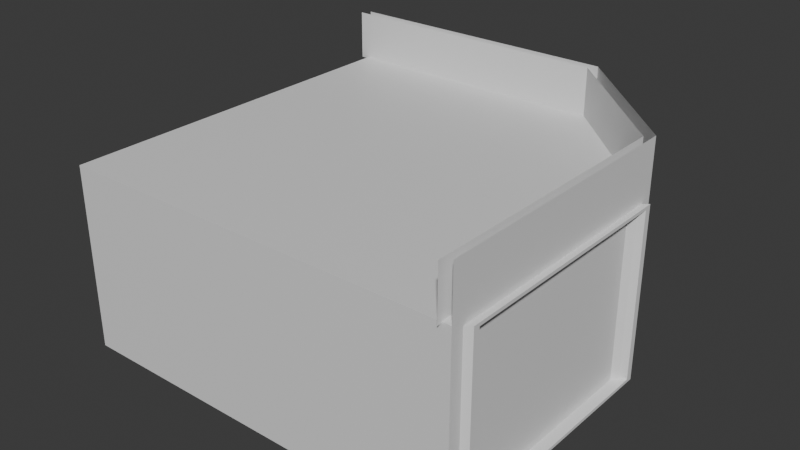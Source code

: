 # Source: shop.blend  (saved by Blender 4.0.36; exported with 4.5.12 LTS)
import bpy
from mathutils import Matrix  # noqa: F401  (used for matrix-valued properties, if any)

bpy.ops.wm.read_factory_settings(use_empty=True)
scene = bpy.context.scene
scene.name = 'Scene'

# ---- collections
col_collection = bpy.data.collections.new('Collection'); scene.collection.children.link(col_collection)

# ---- materials (node trees are filled in below, after node groups)
mat_material = bpy.data.materials.new('Material')
mat_material.alpha_threshold = 0.0
mat_material.use_transparent_shadow = False
mat_material.roughness = 0.5
mat_material.line_color = (0.0, 0.0, 0.0, 1.0)

# ---- material node trees
mat_material.use_nodes = True; mat_material.node_tree.nodes.clear()
_N = mat_material.node_tree.nodes; _L = mat_material.node_tree.links
n0 = _N.new('ShaderNodeOutputMaterial'); n0.name = 'Material Output'; n0.location = (300, 300)
n1 = _N.new('ShaderNodeBsdfPrincipled'); n1.name = 'Principled BSDF'; n1.location = (10, 300)
n1.inputs[3].default_value = 1.45
_L.new(n1.outputs[0], n0.inputs[0])
n0.is_active_output = True

# ---- world
world_world = bpy.data.worlds.new('World'); scene.world = world_world
world_world.use_nodes = True; world_world.node_tree.nodes.clear()
_N = world_world.node_tree.nodes; _L = world_world.node_tree.links
n0 = _N.new('ShaderNodeOutputWorld'); n0.name = 'World Output'; n0.location = (300, 300)
n1 = _N.new('ShaderNodeBackground'); n1.name = 'Background'; n1.location = (10, 300)
n1.inputs[0].default_value = (0.05088, 0.05088, 0.05088, 1.0)
_L.new(n1.outputs[0], n0.inputs[0])
n0.is_active_output = True
world_world.color = (0.05088, 0.05088, 0.05088)
world_world.use_sun_shadow = False
world_world.sun_shadow_jitter_overblur = 0.0

# ---- meshes
me_cube = bpy.data.meshes.new('Cube')
me_cube.from_pydata([(1.0, -0.8991, 0.8991), (1.0, -0.8991, -0.8991), (-0.8991, 1.0, 0.8991), (-0.8991, 1.0, -0.8991), (-1.0, -1.0, 1.0), (-1.0, -1.0, -1.0), (1.0, 0.2931, 0.8991), (0.2931, 1.0, 0.8991), (0.2931, 1.0, -0.8991), (1.0, 0.2931, -0.8991), (1.0, -1.0, 1.0), (1.0, -1.0, -1.0), (-1.0, 1.0, 1.0), (-1.0, 1.0, -1.0), (1.0, 0.3939, 1.0), (1.0, 0.3939, -1.0), (0.3939, 1.0, -1.0), (0.3939, 1.0, 1.0), (1.0, -0.9336, 0.9336), (1.0, -0.9336, -0.9336), (-0.9336, 1.0, 0.9336), (-0.9336, 1.0, -0.9336), (1.0, 0.3275, 0.9336), (1.0, 0.3275, -0.9336), (0.3275, 1.0, -0.9336), (0.3275, 1.0, 0.9336), (0.9739, -0.8978, 0.8687), (0.9739, -0.8978, -0.8687), (-0.8948, 0.9709, 0.8687), (-0.8948, 0.9709, -0.8687), (0.9739, 0.2336, 0.8687), (0.9739, 0.2336, -0.8687), (0.2366, 0.9709, -0.8687), (0.2366, 0.9709, 0.8687), (0.9739, -0.9282, 0.8991), (0.9739, -0.9282, -0.8991), (-0.9252, 0.9709, 0.8991), (-0.9252, 0.9709, -0.8991), (0.9739, 0.264, 0.8991), (0.9739, 0.264, -0.8991), (0.267, 0.9709, -0.8991), (0.267, 0.9709, 0.8991), (1.028, -0.9102, 0.9336), (1.028, -0.9102, -0.9336), (1.028, 0.3508, 0.9336), (1.028, 0.3508, -0.9336), (0.3554, 1.023, -0.9336), (0.3554, 1.023, 0.9336), (-0.9057, 1.023, -0.9336), (-0.9057, 1.023, 0.9336), (1.028, -0.8758, 0.8991), (1.028, -0.8758, -0.8991), (1.028, 0.3164, 0.8991), (1.028, 0.3164, -0.8991), (0.321, 1.023, -0.8991), (0.321, 1.023, 0.8991), (-0.8712, 1.023, -0.8991), (-0.8712, 1.023, 0.8991), (-1.0, -1.0, 0.6978), (1.0, -1.0, 0.6978), (-1.0, 1.0, 0.6978), (1.0, 0.3939, 0.6978), (0.3939, 1.0, 0.6978), (1.0, -0.9336, 0.6514), (-0.9336, 1.0, 0.6514), (1.0, 0.3275, 0.6514), (0.3275, 1.0, 0.6514), (1.0, -0.8991, 0.6274), (-0.8991, 1.0, 0.6274), (1.0, 0.2931, 0.6274), (0.2931, 1.0, 0.6274), (0.9739, -0.9282, 0.6274), (-0.9252, 0.9709, 0.6274), (0.9739, 0.264, 0.6274), (0.267, 0.9709, 0.6274), (0.9739, -0.8978, 0.6062), (-0.8948, 0.9709, 0.6062), (0.9739, 0.2336, 0.6062), (0.2366, 0.9709, 0.6062), (1.028, -0.9102, 0.6514), (1.028, 0.3508, 0.6514), (0.3554, 1.023, 0.6514), (1.028, -0.8758, 0.6274), (1.028, 0.3164, 0.6274), (0.321, 1.023, 0.6274), (0.899, 0.4949, -1.0), (0.4949, 0.899, -1.0), (0.899, 0.4949, 0.6978), (0.4949, 0.899, 0.6978)], [], [(13, 16, 86, 85, 15, 11, 5), (59, 10, 4, 58), (58, 4, 12, 60), (14, 17, 12, 4, 10), (6, 0, 34, 38), (88, 86, 16, 62), (67, 1, 35, 71), (63, 18, 10, 59), (64, 21, 13, 60), (65, 23, 15, 61), (66, 25, 17, 62), (21, 24, 16, 13), (25, 20, 12, 17), (23, 19, 11, 15), (18, 22, 14, 10), (67, 0, 50, 82), (68, 3, 21, 64), (0, 6, 52, 50), (63, 19, 43, 79), (9, 1, 51, 53), (22, 18, 42, 44), (7, 2, 57, 55), (19, 23, 45, 43), (77, 30, 26, 75), (76, 28, 33, 78), (2, 7, 41, 36), (70, 8, 40, 74), (68, 2, 36, 72), (1, 9, 39, 35), (8, 3, 37, 40), (69, 6, 38, 73), (75, 26, 34, 71), (76, 29, 37, 72), (77, 31, 39, 73), (78, 33, 41, 74), (29, 32, 40, 37), (33, 28, 36, 41), (31, 27, 35, 39), (26, 30, 38, 34), (82, 50, 42, 79), (83, 53, 45, 80), (84, 55, 47, 81), (56, 54, 46, 48), (55, 57, 49, 47), (53, 51, 43, 45), (50, 52, 44, 42), (65, 22, 44, 80), (66, 24, 46, 81), (69, 9, 53, 83), (2, 20, 49, 57), (24, 21, 48, 46), (70, 7, 55, 84), (21, 3, 56, 48), (20, 25, 47, 49), (3, 8, 54, 56), (8, 70, 84, 54), (6, 69, 83, 52), (25, 66, 81, 47), (23, 65, 80, 45), (54, 84, 81, 46), (52, 83, 80, 44), (51, 82, 79, 43), (32, 78, 74, 40), (30, 77, 73, 38), (28, 76, 72, 36), (27, 75, 71, 35), (9, 69, 73, 39), (3, 68, 72, 37), (7, 70, 74, 41), (29, 76, 78, 32), (31, 77, 75, 27), (18, 63, 79, 42), (2, 68, 64, 20), (1, 67, 82, 51), (24, 66, 62, 16), (22, 65, 61, 14), (20, 64, 60, 12), (19, 63, 59, 11), (0, 67, 71, 34), (14, 61, 87, 88, 62, 17), (5, 58, 60, 13), (11, 59, 58, 5), (61, 15, 85, 87), (85, 86, 88, 87)])
_uv = me_cube.uv_layers.new(name='UVMap')
_uv.uv.foreach_set('vector', [0.125, 0.5, 0.2992, 0.5, 0.3119, 0.5126, 0.3624, 0.5631, 0.375, 0.5758, 0.375, 0.75, 0.125, 0.75, 0.5872, 0.75, 0.625, 0.75, 0.625, 1.0, 0.5872, 1.0, 0.5872, 0.0, 0.625, 0.0, 0.625, 0.25, 0.5872, 0.25, 0.625, 0.5758, 0.7008, 0.5, 0.875, 0.5, 0.875, 0.75, 0.625, 0.75, 0.6124, 0.5884, 0.6124, 0.7374, 0.6124, 0.7374, 0.6124, 0.5884, 0.5872, 0.4495, 0.375, 0.4495, 0.375, 0.4242, 0.5872, 0.4242, 0.5784, 0.7374, 0.3876, 0.7374, 0.3876, 0.7374, 0.5784, 0.7374, 0.5814, 0.7417, 0.6167, 0.7417, 0.625, 0.75, 0.5872, 0.75, 0.5814, 0.2583, 0.3833, 0.2583, 0.375, 0.25, 0.5872, 0.25, 0.5814, 0.5841, 0.3833, 0.5841, 0.375, 0.5758, 0.5872, 0.5758, 0.5814, 0.4159, 0.6167, 0.4159, 0.625, 0.4242, 0.5872, 0.4242, 0.3833, 0.2583, 0.3833, 0.4159, 0.375, 0.4242, 0.375, 0.25, 0.6167, 0.4159, 0.6167, 0.2583, 0.625, 0.25, 0.625, 0.4242, 0.3833, 0.5841, 0.3833, 0.7417, 0.375, 0.75, 0.375, 0.5758, 0.6167, 0.7417, 0.6167, 0.5841, 0.625, 0.5758, 0.625, 0.75, 0.5784, 0.7374, 0.6124, 0.7374, 0.6124, 0.7374, 0.5784, 0.7374, 0.5784, 0.2626, 0.3876, 0.2626, 0.3833, 0.2583, 0.5814, 0.2583, 0.6124, 0.7374, 0.6124, 0.5884, 0.6124, 0.5884, 0.6124, 0.7374, 0.5814, 0.7417, 0.3833, 0.7417, 0.3833, 0.7417, 0.5814, 0.7417, 0.3876, 0.5884, 0.3876, 0.7374, 0.3876, 0.7374, 0.3876, 0.5884, 0.6167, 0.5841, 0.6167, 0.7417, 0.6167, 0.7417, 0.6167, 0.5841, 0.6124, 0.4116, 0.6124, 0.2626, 0.6124, 0.2626, 0.6124, 0.4116, 0.3833, 0.7417, 0.3833, 0.5841, 0.3833, 0.5841, 0.3833, 0.7417, 0.5758, 0.5922, 0.6086, 0.5922, 0.6086, 0.7336, 0.5758, 0.7336, 0.5758, 0.2664, 0.6086, 0.2664, 0.6086, 0.4078, 0.5758, 0.4078, 0.6124, 0.2626, 0.6124, 0.4116, 0.6124, 0.4116, 0.6124, 0.2626, 0.5784, 0.4116, 0.3876, 0.4116, 0.3876, 0.4116, 0.5784, 0.4116, 0.5784, 0.2626, 0.6124, 0.2626, 0.6124, 0.2626, 0.5784, 0.2626, 0.3876, 0.7374, 0.3876, 0.5884, 0.3876, 0.5884, 0.3876, 0.7374, 0.3876, 0.4116, 0.3876, 0.2626, 0.3876, 0.2626, 0.3876, 0.4116, 0.5784, 0.5884, 0.6124, 0.5884, 0.6124, 0.5884, 0.5784, 0.5884, 0.5758, 0.7336, 0.6086, 0.7336, 0.6124, 0.7374, 0.5784, 0.7374, 0.5758, 0.2664, 0.3914, 0.2664, 0.3876, 0.2626, 0.5784, 0.2626, 0.5758, 0.5922, 0.3914, 0.5922, 0.3876, 0.5884, 0.5784, 0.5884, 0.5758, 0.4078, 0.6086, 0.4078, 0.6124, 0.4116, 0.5784, 0.4116, 0.3914, 0.2664, 0.3914, 0.4078, 0.3876, 0.4116, 0.3876, 0.2626, 0.6086, 0.4078, 0.6086, 0.2664, 0.6124, 0.2626, 0.6124, 0.4116, 0.3914, 0.5922, 0.3914, 0.7336, 0.3876, 0.7374, 0.3876, 0.5884, 0.6086, 0.7336, 0.6086, 0.5922, 0.6124, 0.5884, 0.6124, 0.7374, 0.5784, 0.7374, 0.6124, 0.7374, 0.6167, 0.7417, 0.5814, 0.7417, 0.5784, 0.5884, 0.3876, 0.5884, 0.3833, 0.5841, 0.5814, 0.5841, 0.5784, 0.4116, 0.6124, 0.4116, 0.6167, 0.4159, 0.5814, 0.4159, 0.3876, 0.2626, 0.3876, 0.4116, 0.3833, 0.4159, 0.3833, 0.2583, 0.6124, 0.4116, 0.6124, 0.2626, 0.6167, 0.2583, 0.6167, 0.4159, 0.3876, 0.5884, 0.3876, 0.7374, 0.3833, 0.7417, 0.3833, 0.5841, 0.6124, 0.7374, 0.6124, 0.5884, 0.6167, 0.5841, 0.6167, 0.7417, 0.5814, 0.5841, 0.6167, 0.5841, 0.6167, 0.5841, 0.5814, 0.5841, 0.5814, 0.4159, 0.3833, 0.4159, 0.3833, 0.4159, 0.5814, 0.4159, 0.5784, 0.5884, 0.3876, 0.5884, 0.3876, 0.5884, 0.5784, 0.5884, 0.6124, 0.2626, 0.6167, 0.2583, 0.6167, 0.2583, 0.6124, 0.2626, 0.3833, 0.4159, 0.3833, 0.2583, 0.3833, 0.2583, 0.3833, 0.4159, 0.5784, 0.4116, 0.6124, 0.4116, 0.6124, 0.4116, 0.5784, 0.4116, 0.3833, 0.2583, 0.3876, 0.2626, 0.3876, 0.2626, 0.3833, 0.2583, 0.6167, 0.2583, 0.6167, 0.4159, 0.6167, 0.4159, 0.6167, 0.2583, 0.3876, 0.2626, 0.3876, 0.4116, 0.3876, 0.4116, 0.3876, 0.2626, 0.3876, 0.4116, 0.5784, 0.4116, 0.5784, 0.4116, 0.3876, 0.4116, 0.6124, 0.5884, 0.5784, 0.5884, 0.5784, 0.5884, 0.6124, 0.5884, 0.6167, 0.4159, 0.5814, 0.4159, 0.5814, 0.4159, 0.6167, 0.4159, 0.3833, 0.5841, 0.5814, 0.5841, 0.5814, 0.5841, 0.3833, 0.5841, 0.3876, 0.4116, 0.5784, 0.4116, 0.5814, 0.4159, 0.3833, 0.4159, 0.6124, 0.5884, 0.5784, 0.5884, 0.5814, 0.5841, 0.6167, 0.5841, 0.3876, 0.7374, 0.5784, 0.7374, 0.5814, 0.7417, 0.3833, 0.7417, 0.3914, 0.4078, 0.5758, 0.4078, 0.5784, 0.4116, 0.3876, 0.4116, 0.6086, 0.5922, 0.5758, 0.5922, 0.5784, 0.5884, 0.6124, 0.5884, 0.6086, 0.2664, 0.5758, 0.2664, 0.5784, 0.2626, 0.6124, 0.2626, 0.3914, 0.7336, 0.5758, 0.7336, 0.5784, 0.7374, 0.3876, 0.7374, 0.3876, 0.5884, 0.5784, 0.5884, 0.5784, 0.5884, 0.3876, 0.5884, 0.3876, 0.2626, 0.5784, 0.2626, 0.5784, 0.2626, 0.3876, 0.2626, 0.6124, 0.4116, 0.5784, 0.4116, 0.5784, 0.4116, 0.6124, 0.4116, 0.3914, 0.2664, 0.5758, 0.2664, 0.5758, 0.4078, 0.3914, 0.4078, 0.3914, 0.5922, 0.5758, 0.5922, 0.5758, 0.7336, 0.3914, 0.7336, 0.6167, 0.7417, 0.5814, 0.7417, 0.5814, 0.7417, 0.6167, 0.7417, 0.6124, 0.2626, 0.5784, 0.2626, 0.5814, 0.2583, 0.6167, 0.2583, 0.3876, 0.7374, 0.5784, 0.7374, 0.5784, 0.7374, 0.3876, 0.7374, 0.3833, 0.4159, 0.5814, 0.4159, 0.5872, 0.4242, 0.375, 0.4242, 0.6167, 0.5841, 0.5814, 0.5841, 0.5872, 0.5758, 0.625, 0.5758, 0.6167, 0.2583, 0.5814, 0.2583, 0.5872, 0.25, 0.625, 0.25, 0.3833, 0.7417, 0.5814, 0.7417, 0.5872, 0.75, 0.375, 0.75, 0.6124, 0.7374, 0.5784, 0.7374, 0.5784, 0.7374, 0.6124, 0.7374, 0.625, 0.5758, 0.5872, 0.5758, 0.5872, 0.5505, 0.5872, 0.4495, 0.5872, 0.4242, 0.625, 0.4242, 0.375, 0.0, 0.5872, 0.0, 0.5872, 0.25, 0.375, 0.25, 0.375, 0.75, 0.5872, 0.75, 0.5872, 1.0, 0.375, 1.0, 0.5872, 0.5758, 0.375, 0.5758, 0.375, 0.5505, 0.5872, 0.5505, 0.375, 0.5505, 0.375, 0.4495, 0.5872, 0.4495, 0.5872, 0.5505])
me_cube.materials.append(mat_material)
me_cube.use_mirror_vertex_groups = False
me_cube.update()
me_cube_001 = bpy.data.meshes.new('Cube.001')
me_cube_001.from_pydata([(1.0, -1.0, 1.0), (-1.0, 1.0, 1.0), (1.0, 0.3939, 1.0), (0.3939, 1.0, 1.0), (1.0, -1.0, 1.54), (-1.0, 1.0, 1.54), (1.0, 0.3939, 1.54), (0.3939, 1.0, 1.54)], [], [(0, 2, 6, 4), (3, 1, 5, 7), (2, 3, 7, 6)])
_uv = me_cube_001.uv_layers.new(name='UVMap')
_uv.uv.foreach_set('vector', [0.625, 0.75, 0.625, 0.5758, 0.625, 0.5758, 0.625, 0.75, 0.7008, 0.5, 0.875, 0.5, 0.875, 0.5, 0.7008, 0.5, 0.625, 0.5758, 0.7008, 0.5, 0.7008, 0.5, 0.625, 0.5758])
me_cube_001.materials.append(mat_material)
me_cube_001.use_mirror_vertex_groups = False
me_cube_001.update()
me_cube_002 = bpy.data.meshes.new('Cube.002')
me_cube_002.from_pydata([(0.9577, -1.025, 0.9864), (-1.042, 0.9749, 0.9864), (0.9577, 0.3688, 0.9864), (0.3516, 0.9749, 0.9864), (0.9577, -1.025, 1.526), (-1.042, 0.9749, 1.526), (0.9577, 0.3688, 1.526), (0.3516, 0.9749, 1.526)], [], [(0, 2, 6, 4), (3, 1, 5, 7), (2, 3, 7, 6)])
_uv = me_cube_002.uv_layers.new(name='UVMap')
_uv.uv.foreach_set('vector', [0.625, 0.75, 0.625, 0.5758, 0.625, 0.5758, 0.625, 0.75, 0.7008, 0.5, 0.875, 0.5, 0.875, 0.5, 0.7008, 0.5, 0.625, 0.5758, 0.7008, 0.5, 0.7008, 0.5, 0.625, 0.5758])
me_cube_002.materials.append(mat_material)
me_cube_002.use_mirror_vertex_groups = False
me_cube_002.update()

# ---- objects
ob_cube = bpy.data.objects.new('Cube', me_cube)
ob_cube_001 = bpy.data.objects.new('Cube.001', me_cube_001)
ob_cube_002 = bpy.data.objects.new('Cube.002', me_cube_002)

# ---- transforms, parenting, visibility, modifiers, constraints
ob_cube.location = (0.0, 0.0, 1.477)
ob_cube.scale = (3.214, 3.043, 1.468)
ob_cube.lock_rotations_4d = False
ob_cube.empty_display_type = 'ARROWS'
ob_cube.lineart.crease_threshold = 0.0
ob_cube_001.location = (0.0, 0.0, 1.477)
ob_cube_001.scale = (3.214, 3.043, 1.468)
ob_cube_001.lock_rotations_4d = False
ob_cube_001.empty_display_type = 'ARROWS'
ob_cube_001.lineart.crease_threshold = 0.0
ob_cube_002.location = (0.0, 0.0, 1.477)
ob_cube_002.scale = (3.214, 3.043, 1.468)
ob_cube_002.lock_rotations_4d = False
ob_cube_002.empty_display_type = 'ARROWS'
ob_cube_002.lineart.crease_threshold = 0.0

# ---- collection membership
col_collection.objects.link(ob_cube)
col_collection.objects.link(ob_cube_001)
col_collection.objects.link(ob_cube_002)

# ---- scene / render settings (as saved in the file)
scene.frame_start = 1; scene.frame_end = 250; scene.frame_set(1)
scene.render.engine = 'BLENDER_EEVEE_NEXT'
scene.cycles.sampling_pattern = 'TABULATED_SOBOL'
bpy.context.view_layer.update()

# ---- added for rendering (the .blend has no active camera and no usable light): camera, sun
cam_auto = bpy.data.cameras.new('AutoCamera')
cam_auto.lens = 50.0
cam_auto.sensor_width = 36.0
cam_auto.clip_end = 1000.0
ob_auto_camera = bpy.data.objects.new('AutoCamera', cam_auto)
scene.collection.objects.link(ob_auto_camera)
ob_auto_camera.location = (9.09094, -10.9397, 9.16432)
ob_auto_camera.rotation_euler = (1.09748, -7.21219e-08, 0.694738)
scene.camera = ob_auto_camera
light_auto_sun = bpy.data.lights.new('AutoSun', 'SUN')
light_auto_sun.energy = 3.0
light_auto_sun.angle = 0.0523599
ob_auto_sun = bpy.data.objects.new('AutoSun', light_auto_sun)
scene.collection.objects.link(ob_auto_sun)
ob_auto_sun.rotation_euler = (0.872665, 0.174533, 0.523599)
bpy.context.view_layer.update()
